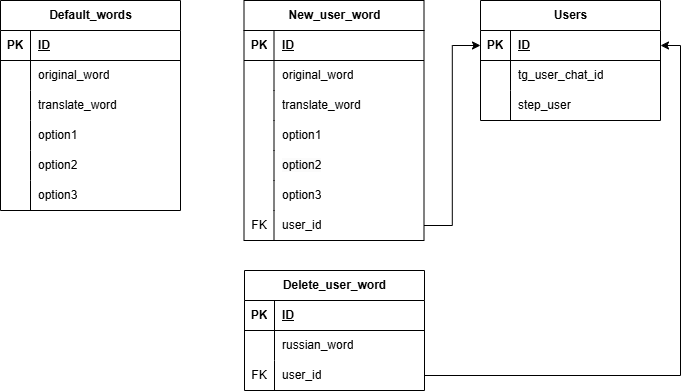

The diagram above was exported from draw.io. Its source (the exported page's mxGraphModel, read from the mxfile embedded in the PNG):
<mxGraphModel dx="1674" dy="746" grid="1" gridSize="10" guides="1" tooltips="1" connect="1" arrows="1" fold="1" page="1" pageScale="1" pageWidth="827" pageHeight="1169" math="0" shadow="0">
  <root>
    <mxCell id="0" />
    <mxCell id="1" parent="0" />
    <mxCell id="p8PJzd3VRtGrmMUBYbHN-1" value="Default_words" style="shape=table;startSize=30;container=1;collapsible=1;childLayout=tableLayout;fixedRows=1;rowLines=0;fontStyle=1;align=center;resizeLast=1;html=1;" parent="1" vertex="1">
      <mxGeometry x="80" y="80" width="180" height="210" as="geometry" />
    </mxCell>
    <mxCell id="p8PJzd3VRtGrmMUBYbHN-2" value="" style="shape=tableRow;horizontal=0;startSize=0;swimlaneHead=0;swimlaneBody=0;fillColor=none;collapsible=0;dropTarget=0;points=[[0,0.5],[1,0.5]];portConstraint=eastwest;top=0;left=0;right=0;bottom=1;" parent="p8PJzd3VRtGrmMUBYbHN-1" vertex="1">
      <mxGeometry y="30" width="180" height="30" as="geometry" />
    </mxCell>
    <mxCell id="p8PJzd3VRtGrmMUBYbHN-3" value="PK" style="shape=partialRectangle;connectable=0;fillColor=none;top=0;left=0;bottom=0;right=0;fontStyle=1;overflow=hidden;whiteSpace=wrap;html=1;" parent="p8PJzd3VRtGrmMUBYbHN-2" vertex="1">
      <mxGeometry width="30" height="30" as="geometry">
        <mxRectangle width="30" height="30" as="alternateBounds" />
      </mxGeometry>
    </mxCell>
    <mxCell id="p8PJzd3VRtGrmMUBYbHN-4" value="ID" style="shape=partialRectangle;connectable=0;fillColor=none;top=0;left=0;bottom=0;right=0;align=left;spacingLeft=6;fontStyle=5;overflow=hidden;whiteSpace=wrap;html=1;" parent="p8PJzd3VRtGrmMUBYbHN-2" vertex="1">
      <mxGeometry x="30" width="150" height="30" as="geometry">
        <mxRectangle width="150" height="30" as="alternateBounds" />
      </mxGeometry>
    </mxCell>
    <mxCell id="p8PJzd3VRtGrmMUBYbHN-5" value="" style="shape=tableRow;horizontal=0;startSize=0;swimlaneHead=0;swimlaneBody=0;fillColor=none;collapsible=0;dropTarget=0;points=[[0,0.5],[1,0.5]];portConstraint=eastwest;top=0;left=0;right=0;bottom=0;" parent="p8PJzd3VRtGrmMUBYbHN-1" vertex="1">
      <mxGeometry y="60" width="180" height="30" as="geometry" />
    </mxCell>
    <mxCell id="p8PJzd3VRtGrmMUBYbHN-6" value="" style="shape=partialRectangle;connectable=0;fillColor=none;top=0;left=0;bottom=0;right=0;editable=1;overflow=hidden;whiteSpace=wrap;html=1;" parent="p8PJzd3VRtGrmMUBYbHN-5" vertex="1">
      <mxGeometry width="30" height="30" as="geometry">
        <mxRectangle width="30" height="30" as="alternateBounds" />
      </mxGeometry>
    </mxCell>
    <mxCell id="p8PJzd3VRtGrmMUBYbHN-7" value="original_word" style="shape=partialRectangle;connectable=0;fillColor=none;top=0;left=0;bottom=0;right=0;align=left;spacingLeft=6;overflow=hidden;whiteSpace=wrap;html=1;" parent="p8PJzd3VRtGrmMUBYbHN-5" vertex="1">
      <mxGeometry x="30" width="150" height="30" as="geometry">
        <mxRectangle width="150" height="30" as="alternateBounds" />
      </mxGeometry>
    </mxCell>
    <mxCell id="p8PJzd3VRtGrmMUBYbHN-79" style="shape=tableRow;horizontal=0;startSize=0;swimlaneHead=0;swimlaneBody=0;fillColor=none;collapsible=0;dropTarget=0;points=[[0,0.5],[1,0.5]];portConstraint=eastwest;top=0;left=0;right=0;bottom=0;" parent="p8PJzd3VRtGrmMUBYbHN-1" vertex="1">
      <mxGeometry y="90" width="180" height="30" as="geometry" />
    </mxCell>
    <mxCell id="p8PJzd3VRtGrmMUBYbHN-80" style="shape=partialRectangle;connectable=0;fillColor=none;top=0;left=0;bottom=0;right=0;editable=1;overflow=hidden;whiteSpace=wrap;html=1;" parent="p8PJzd3VRtGrmMUBYbHN-79" vertex="1">
      <mxGeometry width="30" height="30" as="geometry">
        <mxRectangle width="30" height="30" as="alternateBounds" />
      </mxGeometry>
    </mxCell>
    <mxCell id="p8PJzd3VRtGrmMUBYbHN-81" value="translate_word" style="shape=partialRectangle;connectable=0;fillColor=none;top=0;left=0;bottom=0;right=0;align=left;spacingLeft=6;overflow=hidden;whiteSpace=wrap;html=1;" parent="p8PJzd3VRtGrmMUBYbHN-79" vertex="1">
      <mxGeometry x="30" width="150" height="30" as="geometry">
        <mxRectangle width="150" height="30" as="alternateBounds" />
      </mxGeometry>
    </mxCell>
    <mxCell id="p8PJzd3VRtGrmMUBYbHN-104" style="shape=tableRow;horizontal=0;startSize=0;swimlaneHead=0;swimlaneBody=0;fillColor=none;collapsible=0;dropTarget=0;points=[[0,0.5],[1,0.5]];portConstraint=eastwest;top=0;left=0;right=0;bottom=0;" parent="p8PJzd3VRtGrmMUBYbHN-1" vertex="1">
      <mxGeometry y="120" width="180" height="30" as="geometry" />
    </mxCell>
    <mxCell id="p8PJzd3VRtGrmMUBYbHN-105" style="shape=partialRectangle;connectable=0;fillColor=none;top=0;left=0;bottom=0;right=0;editable=1;overflow=hidden;whiteSpace=wrap;html=1;" parent="p8PJzd3VRtGrmMUBYbHN-104" vertex="1">
      <mxGeometry width="30" height="30" as="geometry">
        <mxRectangle width="30" height="30" as="alternateBounds" />
      </mxGeometry>
    </mxCell>
    <mxCell id="p8PJzd3VRtGrmMUBYbHN-106" value="&lt;span style=&quot;background-color: initial;&quot;&gt;option1&lt;/span&gt;" style="shape=partialRectangle;connectable=0;fillColor=none;top=0;left=0;bottom=0;right=0;align=left;spacingLeft=6;overflow=hidden;whiteSpace=wrap;html=1;" parent="p8PJzd3VRtGrmMUBYbHN-104" vertex="1">
      <mxGeometry x="30" width="150" height="30" as="geometry">
        <mxRectangle width="150" height="30" as="alternateBounds" />
      </mxGeometry>
    </mxCell>
    <mxCell id="9-61X5lCzlqIMfXS2Ji3-1" style="shape=tableRow;horizontal=0;startSize=0;swimlaneHead=0;swimlaneBody=0;fillColor=none;collapsible=0;dropTarget=0;points=[[0,0.5],[1,0.5]];portConstraint=eastwest;top=0;left=0;right=0;bottom=0;" parent="p8PJzd3VRtGrmMUBYbHN-1" vertex="1">
      <mxGeometry y="150" width="180" height="30" as="geometry" />
    </mxCell>
    <mxCell id="9-61X5lCzlqIMfXS2Ji3-2" style="shape=partialRectangle;connectable=0;fillColor=none;top=0;left=0;bottom=0;right=0;editable=1;overflow=hidden;whiteSpace=wrap;html=1;" parent="9-61X5lCzlqIMfXS2Ji3-1" vertex="1">
      <mxGeometry width="30" height="30" as="geometry">
        <mxRectangle width="30" height="30" as="alternateBounds" />
      </mxGeometry>
    </mxCell>
    <mxCell id="9-61X5lCzlqIMfXS2Ji3-3" value="option2" style="shape=partialRectangle;connectable=0;fillColor=none;top=0;left=0;bottom=0;right=0;align=left;spacingLeft=6;overflow=hidden;whiteSpace=wrap;html=1;" parent="9-61X5lCzlqIMfXS2Ji3-1" vertex="1">
      <mxGeometry x="30" width="150" height="30" as="geometry">
        <mxRectangle width="150" height="30" as="alternateBounds" />
      </mxGeometry>
    </mxCell>
    <mxCell id="9-61X5lCzlqIMfXS2Ji3-4" style="shape=tableRow;horizontal=0;startSize=0;swimlaneHead=0;swimlaneBody=0;fillColor=none;collapsible=0;dropTarget=0;points=[[0,0.5],[1,0.5]];portConstraint=eastwest;top=0;left=0;right=0;bottom=0;" parent="p8PJzd3VRtGrmMUBYbHN-1" vertex="1">
      <mxGeometry y="180" width="180" height="30" as="geometry" />
    </mxCell>
    <mxCell id="9-61X5lCzlqIMfXS2Ji3-5" style="shape=partialRectangle;connectable=0;fillColor=none;top=0;left=0;bottom=0;right=0;editable=1;overflow=hidden;whiteSpace=wrap;html=1;" parent="9-61X5lCzlqIMfXS2Ji3-4" vertex="1">
      <mxGeometry width="30" height="30" as="geometry">
        <mxRectangle width="30" height="30" as="alternateBounds" />
      </mxGeometry>
    </mxCell>
    <mxCell id="9-61X5lCzlqIMfXS2Ji3-6" value="option3" style="shape=partialRectangle;connectable=0;fillColor=none;top=0;left=0;bottom=0;right=0;align=left;spacingLeft=6;overflow=hidden;whiteSpace=wrap;html=1;" parent="9-61X5lCzlqIMfXS2Ji3-4" vertex="1">
      <mxGeometry x="30" width="150" height="30" as="geometry">
        <mxRectangle width="150" height="30" as="alternateBounds" />
      </mxGeometry>
    </mxCell>
    <mxCell id="p8PJzd3VRtGrmMUBYbHN-66" value="Users" style="shape=table;startSize=30;container=1;collapsible=1;childLayout=tableLayout;fixedRows=1;rowLines=0;fontStyle=1;align=center;resizeLast=1;html=1;" parent="1" vertex="1">
      <mxGeometry x="560" y="80" width="180" height="120" as="geometry" />
    </mxCell>
    <mxCell id="p8PJzd3VRtGrmMUBYbHN-67" value="" style="shape=tableRow;horizontal=0;startSize=0;swimlaneHead=0;swimlaneBody=0;fillColor=none;collapsible=0;dropTarget=0;points=[[0,0.5],[1,0.5]];portConstraint=eastwest;top=0;left=0;right=0;bottom=1;" parent="p8PJzd3VRtGrmMUBYbHN-66" vertex="1">
      <mxGeometry y="30" width="180" height="30" as="geometry" />
    </mxCell>
    <mxCell id="p8PJzd3VRtGrmMUBYbHN-68" value="PK" style="shape=partialRectangle;connectable=0;fillColor=none;top=0;left=0;bottom=0;right=0;fontStyle=1;overflow=hidden;whiteSpace=wrap;html=1;" parent="p8PJzd3VRtGrmMUBYbHN-67" vertex="1">
      <mxGeometry width="30" height="30" as="geometry">
        <mxRectangle width="30" height="30" as="alternateBounds" />
      </mxGeometry>
    </mxCell>
    <mxCell id="p8PJzd3VRtGrmMUBYbHN-69" value="ID" style="shape=partialRectangle;connectable=0;fillColor=none;top=0;left=0;bottom=0;right=0;align=left;spacingLeft=6;fontStyle=5;overflow=hidden;whiteSpace=wrap;html=1;" parent="p8PJzd3VRtGrmMUBYbHN-67" vertex="1">
      <mxGeometry x="30" width="150" height="30" as="geometry">
        <mxRectangle width="150" height="30" as="alternateBounds" />
      </mxGeometry>
    </mxCell>
    <mxCell id="p8PJzd3VRtGrmMUBYbHN-73" value="" style="shape=tableRow;horizontal=0;startSize=0;swimlaneHead=0;swimlaneBody=0;fillColor=none;collapsible=0;dropTarget=0;points=[[0,0.5],[1,0.5]];portConstraint=eastwest;top=0;left=0;right=0;bottom=0;" parent="p8PJzd3VRtGrmMUBYbHN-66" vertex="1">
      <mxGeometry y="60" width="180" height="30" as="geometry" />
    </mxCell>
    <mxCell id="p8PJzd3VRtGrmMUBYbHN-74" value="" style="shape=partialRectangle;connectable=0;fillColor=none;top=0;left=0;bottom=0;right=0;editable=1;overflow=hidden;whiteSpace=wrap;html=1;" parent="p8PJzd3VRtGrmMUBYbHN-73" vertex="1">
      <mxGeometry width="30" height="30" as="geometry">
        <mxRectangle width="30" height="30" as="alternateBounds" />
      </mxGeometry>
    </mxCell>
    <mxCell id="p8PJzd3VRtGrmMUBYbHN-75" value="tg_user_chat_id" style="shape=partialRectangle;connectable=0;fillColor=none;top=0;left=0;bottom=0;right=0;align=left;spacingLeft=6;overflow=hidden;whiteSpace=wrap;html=1;" parent="p8PJzd3VRtGrmMUBYbHN-73" vertex="1">
      <mxGeometry x="30" width="150" height="30" as="geometry">
        <mxRectangle width="150" height="30" as="alternateBounds" />
      </mxGeometry>
    </mxCell>
    <mxCell id="ukJcZBVSlqMqduWs37I4-1" style="shape=tableRow;horizontal=0;startSize=0;swimlaneHead=0;swimlaneBody=0;fillColor=none;collapsible=0;dropTarget=0;points=[[0,0.5],[1,0.5]];portConstraint=eastwest;top=0;left=0;right=0;bottom=0;" vertex="1" parent="p8PJzd3VRtGrmMUBYbHN-66">
      <mxGeometry y="90" width="180" height="30" as="geometry" />
    </mxCell>
    <mxCell id="ukJcZBVSlqMqduWs37I4-2" style="shape=partialRectangle;connectable=0;fillColor=none;top=0;left=0;bottom=0;right=0;editable=1;overflow=hidden;whiteSpace=wrap;html=1;" vertex="1" parent="ukJcZBVSlqMqduWs37I4-1">
      <mxGeometry width="30" height="30" as="geometry">
        <mxRectangle width="30" height="30" as="alternateBounds" />
      </mxGeometry>
    </mxCell>
    <mxCell id="ukJcZBVSlqMqduWs37I4-3" value="step_user" style="shape=partialRectangle;connectable=0;fillColor=none;top=0;left=0;bottom=0;right=0;align=left;spacingLeft=6;overflow=hidden;whiteSpace=wrap;html=1;" vertex="1" parent="ukJcZBVSlqMqduWs37I4-1">
      <mxGeometry x="30" width="150" height="30" as="geometry">
        <mxRectangle width="150" height="30" as="alternateBounds" />
      </mxGeometry>
    </mxCell>
    <mxCell id="jsiHqxAL174_3P10g1HE-2" value="New_user_word" style="shape=table;startSize=30;container=1;collapsible=1;childLayout=tableLayout;fixedRows=1;rowLines=0;fontStyle=1;align=center;resizeLast=1;html=1;" parent="1" vertex="1">
      <mxGeometry x="323.5" y="80" width="180" height="240" as="geometry" />
    </mxCell>
    <mxCell id="jsiHqxAL174_3P10g1HE-3" value="" style="shape=tableRow;horizontal=0;startSize=0;swimlaneHead=0;swimlaneBody=0;fillColor=none;collapsible=0;dropTarget=0;points=[[0,0.5],[1,0.5]];portConstraint=eastwest;top=0;left=0;right=0;bottom=1;" parent="jsiHqxAL174_3P10g1HE-2" vertex="1">
      <mxGeometry y="30" width="180" height="30" as="geometry" />
    </mxCell>
    <mxCell id="jsiHqxAL174_3P10g1HE-4" value="PK" style="shape=partialRectangle;connectable=0;fillColor=none;top=0;left=0;bottom=0;right=0;fontStyle=1;overflow=hidden;whiteSpace=wrap;html=1;" parent="jsiHqxAL174_3P10g1HE-3" vertex="1">
      <mxGeometry width="30" height="30" as="geometry">
        <mxRectangle width="30" height="30" as="alternateBounds" />
      </mxGeometry>
    </mxCell>
    <mxCell id="jsiHqxAL174_3P10g1HE-5" value="ID" style="shape=partialRectangle;connectable=0;fillColor=none;top=0;left=0;bottom=0;right=0;align=left;spacingLeft=6;fontStyle=5;overflow=hidden;whiteSpace=wrap;html=1;" parent="jsiHqxAL174_3P10g1HE-3" vertex="1">
      <mxGeometry x="30" width="150" height="30" as="geometry">
        <mxRectangle width="150" height="30" as="alternateBounds" />
      </mxGeometry>
    </mxCell>
    <mxCell id="jsiHqxAL174_3P10g1HE-6" value="" style="shape=tableRow;horizontal=0;startSize=0;swimlaneHead=0;swimlaneBody=0;fillColor=none;collapsible=0;dropTarget=0;points=[[0,0.5],[1,0.5]];portConstraint=eastwest;top=0;left=0;right=0;bottom=0;" parent="jsiHqxAL174_3P10g1HE-2" vertex="1">
      <mxGeometry y="60" width="180" height="30" as="geometry" />
    </mxCell>
    <mxCell id="jsiHqxAL174_3P10g1HE-7" value="" style="shape=partialRectangle;connectable=0;fillColor=none;top=0;left=0;bottom=0;right=0;editable=1;overflow=hidden;whiteSpace=wrap;html=1;" parent="jsiHqxAL174_3P10g1HE-6" vertex="1">
      <mxGeometry width="30" height="30" as="geometry">
        <mxRectangle width="30" height="30" as="alternateBounds" />
      </mxGeometry>
    </mxCell>
    <mxCell id="jsiHqxAL174_3P10g1HE-8" value="original_word" style="shape=partialRectangle;connectable=0;fillColor=none;top=0;left=0;bottom=0;right=0;align=left;spacingLeft=6;overflow=hidden;whiteSpace=wrap;html=1;" parent="jsiHqxAL174_3P10g1HE-6" vertex="1">
      <mxGeometry x="30" width="150" height="30" as="geometry">
        <mxRectangle width="150" height="30" as="alternateBounds" />
      </mxGeometry>
    </mxCell>
    <mxCell id="jsiHqxAL174_3P10g1HE-33" style="shape=tableRow;horizontal=0;startSize=0;swimlaneHead=0;swimlaneBody=0;fillColor=none;collapsible=0;dropTarget=0;points=[[0,0.5],[1,0.5]];portConstraint=eastwest;top=0;left=0;right=0;bottom=0;" parent="jsiHqxAL174_3P10g1HE-2" vertex="1">
      <mxGeometry y="90" width="180" height="30" as="geometry" />
    </mxCell>
    <mxCell id="jsiHqxAL174_3P10g1HE-34" style="shape=partialRectangle;connectable=0;fillColor=none;top=0;left=0;bottom=0;right=0;editable=1;overflow=hidden;whiteSpace=wrap;html=1;" parent="jsiHqxAL174_3P10g1HE-33" vertex="1">
      <mxGeometry width="30" height="30" as="geometry">
        <mxRectangle width="30" height="30" as="alternateBounds" />
      </mxGeometry>
    </mxCell>
    <mxCell id="jsiHqxAL174_3P10g1HE-35" value="translate_word" style="shape=partialRectangle;connectable=0;fillColor=none;top=0;left=0;bottom=0;right=0;align=left;spacingLeft=6;overflow=hidden;whiteSpace=wrap;html=1;" parent="jsiHqxAL174_3P10g1HE-33" vertex="1">
      <mxGeometry x="30" width="150" height="30" as="geometry">
        <mxRectangle width="150" height="30" as="alternateBounds" />
      </mxGeometry>
    </mxCell>
    <mxCell id="jsiHqxAL174_3P10g1HE-30" style="shape=tableRow;horizontal=0;startSize=0;swimlaneHead=0;swimlaneBody=0;fillColor=none;collapsible=0;dropTarget=0;points=[[0,0.5],[1,0.5]];portConstraint=eastwest;top=0;left=0;right=0;bottom=0;" parent="jsiHqxAL174_3P10g1HE-2" vertex="1">
      <mxGeometry y="120" width="180" height="30" as="geometry" />
    </mxCell>
    <mxCell id="jsiHqxAL174_3P10g1HE-31" style="shape=partialRectangle;connectable=0;fillColor=none;top=0;left=0;bottom=0;right=0;editable=1;overflow=hidden;whiteSpace=wrap;html=1;" parent="jsiHqxAL174_3P10g1HE-30" vertex="1">
      <mxGeometry width="30" height="30" as="geometry">
        <mxRectangle width="30" height="30" as="alternateBounds" />
      </mxGeometry>
    </mxCell>
    <mxCell id="jsiHqxAL174_3P10g1HE-32" value="option1" style="shape=partialRectangle;connectable=0;fillColor=none;top=0;left=0;bottom=0;right=0;align=left;spacingLeft=6;overflow=hidden;whiteSpace=wrap;html=1;" parent="jsiHqxAL174_3P10g1HE-30" vertex="1">
      <mxGeometry x="30" width="150" height="30" as="geometry">
        <mxRectangle width="150" height="30" as="alternateBounds" />
      </mxGeometry>
    </mxCell>
    <mxCell id="ukJcZBVSlqMqduWs37I4-7" style="shape=tableRow;horizontal=0;startSize=0;swimlaneHead=0;swimlaneBody=0;fillColor=none;collapsible=0;dropTarget=0;points=[[0,0.5],[1,0.5]];portConstraint=eastwest;top=0;left=0;right=0;bottom=0;" vertex="1" parent="jsiHqxAL174_3P10g1HE-2">
      <mxGeometry y="150" width="180" height="30" as="geometry" />
    </mxCell>
    <mxCell id="ukJcZBVSlqMqduWs37I4-8" style="shape=partialRectangle;connectable=0;fillColor=none;top=0;left=0;bottom=0;right=0;editable=1;overflow=hidden;whiteSpace=wrap;html=1;" vertex="1" parent="ukJcZBVSlqMqduWs37I4-7">
      <mxGeometry width="30" height="30" as="geometry">
        <mxRectangle width="30" height="30" as="alternateBounds" />
      </mxGeometry>
    </mxCell>
    <mxCell id="ukJcZBVSlqMqduWs37I4-9" value="&lt;span style=&quot;color: rgb(0, 0, 0); font-family: Helvetica; font-size: 12px; font-style: normal; font-variant-ligatures: normal; font-variant-caps: normal; font-weight: 400; letter-spacing: normal; orphans: 2; text-align: left; text-indent: 0px; text-transform: none; widows: 2; word-spacing: 0px; -webkit-text-stroke-width: 0px; white-space: normal; background-color: rgb(251, 251, 251); text-decoration-thickness: initial; text-decoration-style: initial; text-decoration-color: initial; display: inline !important; float: none;&quot;&gt;option2&lt;/span&gt;" style="shape=partialRectangle;connectable=0;fillColor=none;top=0;left=0;bottom=0;right=0;align=left;spacingLeft=6;overflow=hidden;whiteSpace=wrap;html=1;" vertex="1" parent="ukJcZBVSlqMqduWs37I4-7">
      <mxGeometry x="30" width="150" height="30" as="geometry">
        <mxRectangle width="150" height="30" as="alternateBounds" />
      </mxGeometry>
    </mxCell>
    <mxCell id="ukJcZBVSlqMqduWs37I4-4" style="shape=tableRow;horizontal=0;startSize=0;swimlaneHead=0;swimlaneBody=0;fillColor=none;collapsible=0;dropTarget=0;points=[[0,0.5],[1,0.5]];portConstraint=eastwest;top=0;left=0;right=0;bottom=0;" vertex="1" parent="jsiHqxAL174_3P10g1HE-2">
      <mxGeometry y="180" width="180" height="30" as="geometry" />
    </mxCell>
    <mxCell id="ukJcZBVSlqMqduWs37I4-5" style="shape=partialRectangle;connectable=0;fillColor=none;top=0;left=0;bottom=0;right=0;editable=1;overflow=hidden;whiteSpace=wrap;html=1;" vertex="1" parent="ukJcZBVSlqMqduWs37I4-4">
      <mxGeometry width="30" height="30" as="geometry">
        <mxRectangle width="30" height="30" as="alternateBounds" />
      </mxGeometry>
    </mxCell>
    <mxCell id="ukJcZBVSlqMqduWs37I4-6" value="option3" style="shape=partialRectangle;connectable=0;fillColor=none;top=0;left=0;bottom=0;right=0;align=left;spacingLeft=6;overflow=hidden;whiteSpace=wrap;html=1;" vertex="1" parent="ukJcZBVSlqMqduWs37I4-4">
      <mxGeometry x="30" width="150" height="30" as="geometry">
        <mxRectangle width="150" height="30" as="alternateBounds" />
      </mxGeometry>
    </mxCell>
    <mxCell id="jsiHqxAL174_3P10g1HE-9" value="" style="shape=tableRow;horizontal=0;startSize=0;swimlaneHead=0;swimlaneBody=0;fillColor=none;collapsible=0;dropTarget=0;points=[[0,0.5],[1,0.5]];portConstraint=eastwest;top=0;left=0;right=0;bottom=0;" parent="jsiHqxAL174_3P10g1HE-2" vertex="1">
      <mxGeometry y="210" width="180" height="30" as="geometry" />
    </mxCell>
    <mxCell id="jsiHqxAL174_3P10g1HE-10" value="FK" style="shape=partialRectangle;connectable=0;fillColor=none;top=0;left=0;bottom=0;right=0;editable=1;overflow=hidden;whiteSpace=wrap;html=1;" parent="jsiHqxAL174_3P10g1HE-9" vertex="1">
      <mxGeometry width="30" height="30" as="geometry">
        <mxRectangle width="30" height="30" as="alternateBounds" />
      </mxGeometry>
    </mxCell>
    <mxCell id="jsiHqxAL174_3P10g1HE-11" value="user_id" style="shape=partialRectangle;connectable=0;fillColor=none;top=0;left=0;bottom=0;right=0;align=left;spacingLeft=6;overflow=hidden;whiteSpace=wrap;html=1;" parent="jsiHqxAL174_3P10g1HE-9" vertex="1">
      <mxGeometry x="30" width="150" height="30" as="geometry">
        <mxRectangle width="150" height="30" as="alternateBounds" />
      </mxGeometry>
    </mxCell>
    <mxCell id="jsiHqxAL174_3P10g1HE-15" style="edgeStyle=orthogonalEdgeStyle;rounded=0;orthogonalLoop=1;jettySize=auto;html=1;exitX=1;exitY=0.5;exitDx=0;exitDy=0;entryX=0;entryY=0.5;entryDx=0;entryDy=0;" parent="1" source="jsiHqxAL174_3P10g1HE-9" target="p8PJzd3VRtGrmMUBYbHN-67" edge="1">
      <mxGeometry relative="1" as="geometry" />
    </mxCell>
    <mxCell id="jsiHqxAL174_3P10g1HE-16" value="Delete_user_word" style="shape=table;startSize=30;container=1;collapsible=1;childLayout=tableLayout;fixedRows=1;rowLines=0;fontStyle=1;align=center;resizeLast=1;html=1;" parent="1" vertex="1">
      <mxGeometry x="324" y="350" width="180" height="120" as="geometry" />
    </mxCell>
    <mxCell id="jsiHqxAL174_3P10g1HE-17" value="" style="shape=tableRow;horizontal=0;startSize=0;swimlaneHead=0;swimlaneBody=0;fillColor=none;collapsible=0;dropTarget=0;points=[[0,0.5],[1,0.5]];portConstraint=eastwest;top=0;left=0;right=0;bottom=1;" parent="jsiHqxAL174_3P10g1HE-16" vertex="1">
      <mxGeometry y="30" width="180" height="30" as="geometry" />
    </mxCell>
    <mxCell id="jsiHqxAL174_3P10g1HE-18" value="PK" style="shape=partialRectangle;connectable=0;fillColor=none;top=0;left=0;bottom=0;right=0;fontStyle=1;overflow=hidden;whiteSpace=wrap;html=1;" parent="jsiHqxAL174_3P10g1HE-17" vertex="1">
      <mxGeometry width="30" height="30" as="geometry">
        <mxRectangle width="30" height="30" as="alternateBounds" />
      </mxGeometry>
    </mxCell>
    <mxCell id="jsiHqxAL174_3P10g1HE-19" value="ID" style="shape=partialRectangle;connectable=0;fillColor=none;top=0;left=0;bottom=0;right=0;align=left;spacingLeft=6;fontStyle=5;overflow=hidden;whiteSpace=wrap;html=1;" parent="jsiHqxAL174_3P10g1HE-17" vertex="1">
      <mxGeometry x="30" width="150" height="30" as="geometry">
        <mxRectangle width="150" height="30" as="alternateBounds" />
      </mxGeometry>
    </mxCell>
    <mxCell id="jsiHqxAL174_3P10g1HE-20" value="" style="shape=tableRow;horizontal=0;startSize=0;swimlaneHead=0;swimlaneBody=0;fillColor=none;collapsible=0;dropTarget=0;points=[[0,0.5],[1,0.5]];portConstraint=eastwest;top=0;left=0;right=0;bottom=0;" parent="jsiHqxAL174_3P10g1HE-16" vertex="1">
      <mxGeometry y="60" width="180" height="30" as="geometry" />
    </mxCell>
    <mxCell id="jsiHqxAL174_3P10g1HE-21" value="" style="shape=partialRectangle;connectable=0;fillColor=none;top=0;left=0;bottom=0;right=0;editable=1;overflow=hidden;whiteSpace=wrap;html=1;" parent="jsiHqxAL174_3P10g1HE-20" vertex="1">
      <mxGeometry width="30" height="30" as="geometry">
        <mxRectangle width="30" height="30" as="alternateBounds" />
      </mxGeometry>
    </mxCell>
    <mxCell id="jsiHqxAL174_3P10g1HE-22" value="russian_word" style="shape=partialRectangle;connectable=0;fillColor=none;top=0;left=0;bottom=0;right=0;align=left;spacingLeft=6;overflow=hidden;whiteSpace=wrap;html=1;" parent="jsiHqxAL174_3P10g1HE-20" vertex="1">
      <mxGeometry x="30" width="150" height="30" as="geometry">
        <mxRectangle width="150" height="30" as="alternateBounds" />
      </mxGeometry>
    </mxCell>
    <mxCell id="jsiHqxAL174_3P10g1HE-23" value="" style="shape=tableRow;horizontal=0;startSize=0;swimlaneHead=0;swimlaneBody=0;fillColor=none;collapsible=0;dropTarget=0;points=[[0,0.5],[1,0.5]];portConstraint=eastwest;top=0;left=0;right=0;bottom=0;" parent="jsiHqxAL174_3P10g1HE-16" vertex="1">
      <mxGeometry y="90" width="180" height="30" as="geometry" />
    </mxCell>
    <mxCell id="jsiHqxAL174_3P10g1HE-24" value="FK" style="shape=partialRectangle;connectable=0;fillColor=none;top=0;left=0;bottom=0;right=0;editable=1;overflow=hidden;whiteSpace=wrap;html=1;" parent="jsiHqxAL174_3P10g1HE-23" vertex="1">
      <mxGeometry width="30" height="30" as="geometry">
        <mxRectangle width="30" height="30" as="alternateBounds" />
      </mxGeometry>
    </mxCell>
    <mxCell id="jsiHqxAL174_3P10g1HE-25" value="user_id" style="shape=partialRectangle;connectable=0;fillColor=none;top=0;left=0;bottom=0;right=0;align=left;spacingLeft=6;overflow=hidden;whiteSpace=wrap;html=1;" parent="jsiHqxAL174_3P10g1HE-23" vertex="1">
      <mxGeometry x="30" width="150" height="30" as="geometry">
        <mxRectangle width="150" height="30" as="alternateBounds" />
      </mxGeometry>
    </mxCell>
    <mxCell id="jsiHqxAL174_3P10g1HE-29" style="edgeStyle=orthogonalEdgeStyle;rounded=0;orthogonalLoop=1;jettySize=auto;html=1;exitX=1;exitY=0.5;exitDx=0;exitDy=0;entryX=1;entryY=0.5;entryDx=0;entryDy=0;" parent="1" source="jsiHqxAL174_3P10g1HE-23" target="p8PJzd3VRtGrmMUBYbHN-67" edge="1">
      <mxGeometry relative="1" as="geometry" />
    </mxCell>
  </root>
</mxGraphModel>